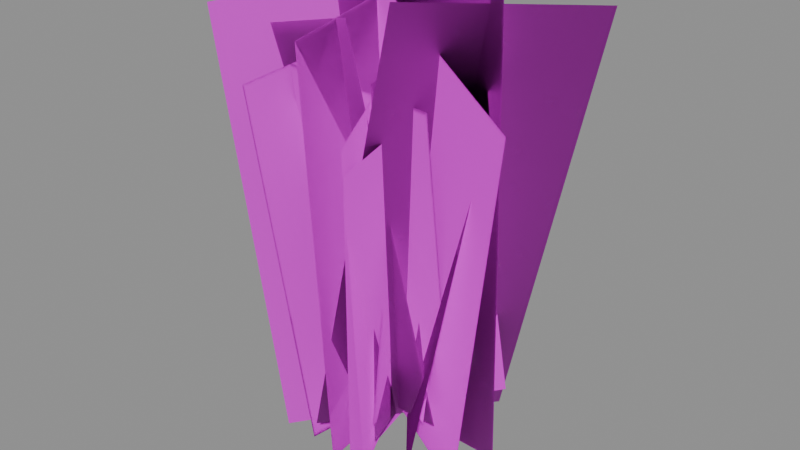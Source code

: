 # Source: weed04.blend  (saved by Blender 5.2.45; exported with 4.5.12 LTS)
import bpy
from mathutils import Matrix  # noqa: F401  (used for matrix-valued properties, if any)

bpy.ops.wm.read_factory_settings(use_empty=True)
scene = bpy.context.scene
scene.name = 'Scene'

# ---- images (referenced by path relative to the original .blend; pixels are not part of the script)
import os
ASSET_DIR = os.environ.get("B2B_ASSET_DIR", "")  # directory of the original .blend (textures are referenced by path, not embedded)
HERE = os.path.dirname(os.path.abspath(__file__))  # packed textures are extracted next to this script under _unpacked/

def load_image(name, relpath, width, height, colorspace="sRGB"):
    """Load a texture the original file referenced (path relative to the .blend, or extracted next to this script)."""
    p = next((c for c in (os.path.join(HERE, relpath), os.path.join(ASSET_DIR, relpath)) if relpath and os.path.exists(c)), "")
    if p:
        img = bpy.data.images.load(p, check_existing=True)
        img.name = name
    else:  # same state as the original file: an image datablock whose file is absent (Cycles renders it pink)
        img = bpy.data.images.new(name, width, height)
        img.source = "FILE"
        img.filepath = "//" + (relpath or name)
    img.colorspace_settings.name = colorspace
    return img
img_leaf_png = load_image('leaf.png', 'leaf.png', 1024, 1024, 'sRGB')

# ---- materials (node trees are filled in below, after node groups)
mat_weed04_leaf = bpy.data.materials.new('weed04_leaf')
mat_weed04_leaf.use_backface_culling = True

# ---- material node trees
mat_weed04_leaf.use_nodes = True; mat_weed04_leaf.node_tree.nodes.clear()
_N = mat_weed04_leaf.node_tree.nodes; _L = mat_weed04_leaf.node_tree.links
n0 = _N.new('ShaderNodeBsdfPrincipled'); n0.name = 'Principled BSDF'; n0.location = (-200, 100)
n0.inputs[2].default_value = 0.6
n0.inputs[10].default_value = 0.005
n1 = _N.new('ShaderNodeOutputMaterial'); n1.name = 'Material Output'; n1.location = (200, 100)
n2 = _N.new('ShaderNodeTexImage'); n2.name = 'Image Texture'; n2.location = (0, 0)
n2.image = img_leaf_png
n3 = _N.new('ShaderNodeMath'); n3.name = 'Math'; n3.location = (0, 0)
n3.operation = 'ROUND'
_L.new(n0.outputs[0], n1.inputs[0])
_L.new(n2.outputs[0], n0.inputs[0])
_L.new(n2.outputs[1], n3.inputs[0])
_L.new(n3.outputs[0], n0.inputs[4])
n1.is_active_output = True

# ---- meshes
me_weed04_lod0 = bpy.data.meshes.new('weed04_lod0')
me_weed04_lod0.from_pydata([(-0.2994, 0.5077, 0.1557), (0.4852, -0.4731, -0.1557), (1.031, -0.3714, 2.684), (0.2459, 0.6094, 2.995), (-0.2994, 0.5077, 0.1557), (0.4852, -0.4731, -0.1557), (1.031, -0.3714, 2.684), (0.2459, 0.6094, 2.995), (0.5661, -0.2513, 0.1875), (-0.6978, 0.1444, -0.1875), (-1.142, -0.2166, 2.824), (0.1216, -0.6122, 3.199), (0.5661, -0.2513, 0.1875), (-0.6978, 0.1444, -0.1875), (-1.142, -0.2166, 2.824), (0.1216, -0.6122, 3.199), (-0.2093, 0.6487, -0.1784), (0.2148, -0.5206, 0.1784), (0.229, -0.1857, 3.091), (-0.1951, 0.9836, 2.734), (-0.2093, 0.6487, -0.1784), (0.2148, -0.5206, 0.1784), (0.229, -0.1857, 3.091), (-0.1951, 0.9836, 2.734), (-0.1426, 0.4795, 0.1884), (0.2008, -0.612, -0.1884), (0.3336, -0.9142, 2.497), (-0.00976, 0.1774, 2.874), (-0.1426, 0.4795, 0.1884), (0.2008, -0.612, -0.1884), (0.3336, -0.9142, 2.497), (-0.00976, 0.1774, 2.874), (0.503, -0.2494, 0.3257), (-0.6693, 0.3022, -0.3257), (-1.214, 0.4754, 2.713), (-0.04208, -0.07623, 3.365), (0.503, -0.2494, 0.3257), (-0.6693, 0.3022, -0.3257), (-1.214, 0.4754, 2.713), (-0.04208, -0.07623, 3.365), (-0.003132, -0.5798, 0.1585), (0.1248, 0.6646, -0.1585), (0.4664, 0.9027, 2.733), (0.3385, -0.3416, 3.05), (-0.003132, -0.5798, 0.1585), (0.1248, 0.6646, -0.1585), (0.4664, 0.9027, 2.733), (0.3385, -0.3416, 3.05), (0.595, -0.07681, -0.02366), (-0.5835, -0.05499, 0.02366), (-0.5503, -0.4338, 2.72), (0.6282, -0.4556, 2.673), (0.595, -0.07681, -0.02366), (-0.5835, -0.05499, 0.02366), (-0.5503, -0.4338, 2.72), (0.6282, -0.4556, 2.673), (-0.5956, 0.3969, -0.2953), (0.5011, -0.2545, 0.2953), (0.1881, 0.2175, 3.264), (-0.9085, 0.8689, 2.674), (-0.5956, 0.3969, -0.2953), (0.5011, -0.2545, 0.2953), (0.1881, 0.2175, 3.264), (-0.9085, 0.8689, 2.674), (-0.5798, 0.1157, 0.35), (0.6875, -0.179, -0.35), (1.236, -0.5015, 2.69), (-0.03167, -0.2068, 3.39), (-0.5798, 0.1157, 0.35), (0.6875, -0.179, -0.35), (1.236, -0.5015, 2.69), (-0.03167, -0.2068, 3.39), (-0.341, -0.5661, -0.1704), (0.1835, 0.5113, 0.1704), (-0.2064, 0.3756, 2.944), (-0.731, -0.7018, 2.603), (-0.341, -0.5661, -0.1704), (0.1835, 0.5113, 0.1704), (-0.2064, 0.3756, 2.944), (-0.731, -0.7018, 2.603), (-0.1224, 0.6478, -0.00311), (0.198, -0.482, 0.00311), (0.201, -0.4755, 2.76), (-0.1194, 0.6543, 2.754), (-0.1224, 0.6478, -0.00311), (0.198, -0.482, 0.00311), (0.201, -0.4755, 2.76), (-0.1194, 0.6543, 2.754), (0.02274, 0.6808, 0.1298), (-0.02134, -0.696, -0.1298), (-0.0005253, -0.9229, 3.104), (0.04355, 0.4539, 3.363), (0.02274, 0.6808, 0.1298), (-0.02134, -0.696, -0.1298), (-0.0005253, -0.9229, 3.104), (0.04355, 0.4539, 3.363)], [], [(0, 1, 2, 3), (7, 6, 5, 4), (8, 9, 10, 11), (15, 14, 13, 12), (16, 17, 18, 19), (23, 22, 21, 20), (24, 25, 26, 27), (31, 30, 29, 28), (32, 33, 34, 35), (39, 38, 37, 36), (40, 41, 42, 43), (47, 46, 45, 44), (48, 49, 50, 51), (55, 54, 53, 52), (56, 57, 58, 59), (63, 62, 61, 60), (64, 65, 66, 67), (71, 70, 69, 68), (72, 73, 74, 75), (79, 78, 77, 76), (80, 81, 82, 83), (87, 86, 85, 84), (88, 89, 90, 91), (95, 94, 93, 92)])
me_weed04_lod0.polygons.foreach_set('use_smooth', [True] * 24)
_uv = me_weed04_lod0.uv_layers.new(name='UVMap')
_uv.uv.foreach_set('vector', [0.0, 0.0, 1.0, 0.0, 1.0, 1.0, 0.0, 1.0, 0.0, 1.0, 1.0, 1.0, 1.0, 0.0, 0.0, 0.0, 0.0, 0.0, 1.0, 0.0, 1.0, 1.0, 0.0, 1.0, 0.0, 1.0, 1.0, 1.0, 1.0, 0.0, 0.0, 0.0, 0.0, 0.0, 1.0, 0.0, 1.0, 1.0, 0.0, 1.0, 0.0, 1.0, 1.0, 1.0, 1.0, 0.0, 0.0, 0.0, 0.0, 0.0, 1.0, 0.0, 1.0, 1.0, 0.0, 1.0, 0.0, 1.0, 1.0, 1.0, 1.0, 0.0, 0.0, 0.0, 0.0, 0.0, 1.0, 0.0, 1.0, 1.0, 0.0, 1.0, 0.0, 1.0, 1.0, 1.0, 1.0, 0.0, 0.0, 0.0, 0.0, 0.0, 1.0, 0.0, 1.0, 1.0, 0.0, 1.0, 0.0, 1.0, 1.0, 1.0, 1.0, 0.0, 0.0, 0.0, 0.0, 0.0, 1.0, 0.0, 1.0, 1.0, 0.0, 1.0, 0.0, 1.0, 1.0, 1.0, 1.0, 0.0, 0.0, 0.0, 0.0, 0.0, 1.0, 0.0, 1.0, 1.0, 0.0, 1.0, 0.0, 1.0, 1.0, 1.0, 1.0, 0.0, 0.0, 0.0, 0.0, 0.0, 1.0, 0.0, 1.0, 1.0, 0.0, 1.0, 0.0, 1.0, 1.0, 1.0, 1.0, 0.0, 0.0, 0.0, 0.0, 0.0, 1.0, 0.0, 1.0, 1.0, 0.0, 1.0, 0.0, 1.0, 1.0, 1.0, 1.0, 0.0, 0.0, 0.0, 0.0, 0.0, 1.0, 0.0, 1.0, 1.0, 0.0, 1.0, 0.0, 1.0, 1.0, 1.0, 1.0, 0.0, 0.0, 0.0, 0.0, 0.0, 1.0, 0.0, 1.0, 1.0, 0.0, 1.0, 0.0, 1.0, 1.0, 1.0, 1.0, 0.0, 0.0, 0.0])
_uv.active_render = True
_uv = me_weed04_lod0.uv_layers.new(name='Wind')
_uv.uv.foreach_set('vector', [0.0421, 0.0, 0.0, 0.0, 0.7255, 0.0, 0.8097, 0.0, 0.8097, 0.0, 0.7255, 0.0, 0.0, 0.0, 0.0421, 0.0, 0.05069, 0.37, 0.0, 0.37, 0.7634, 0.37, 0.8648, 0.37, 0.8648, 0.37, 0.7634, 0.37, 0.0, 0.37, 0.05069, 0.37, 0.0, 0.74, 0.04822, 0.74, 0.8355, 0.74, 0.7391, 0.74, 0.7391, 0.74, 0.8355, 0.74, 0.04822, 0.74, 0.0, 0.74, 0.05092, 0.11, 0.0, 0.11, 0.675, 0.11, 0.7769, 0.11, 0.7769, 0.11, 0.675, 0.11, 0.0, 0.11, 0.05092, 0.11, 0.08803, 0.48, 0.0, 0.48, 0.7335, 0.48, 0.9095, 0.48, 0.9095, 0.48, 0.7335, 0.48, 0.0, 0.48, 0.08803, 0.48, 0.04284, 0.85, 0.0, 0.85, 0.7388, 0.85, 0.8245, 0.85, 0.8245, 0.85, 0.7388, 0.85, 0.0, 0.85, 0.04284, 0.85, 0.0, 0.22, 0.006396, 0.22, 0.7353, 0.22, 0.7225, 0.22, 0.7225, 0.22, 0.7353, 0.22, 0.006396, 0.22, 0.0, 0.22, 0.0, 0.59, 0.07982, 0.59, 0.8824, 0.59, 0.7227, 0.59, 0.7227, 0.59, 0.8824, 0.59, 0.07982, 0.59, 0.0, 0.59, 0.09462, 0.96, 0.0, 0.96, 0.7272, 0.96, 0.9164, 0.96, 0.9164, 0.96, 0.7272, 0.96, 0.0, 0.96, 0.09462, 0.96, 0.0, 0.33, 0.04607, 0.33, 0.7957, 0.33, 0.7036, 0.33, 0.7036, 0.33, 0.7957, 0.33, 0.04607, 0.33, 0.0, 0.33, 0.0, 0.7, 0.0008407, 0.7, 0.7461, 0.7, 0.7444, 0.7, 0.7444, 0.7, 0.7461, 0.7, 0.0008407, 0.7, 0.0, 0.7, 0.03508, 0.07, 0.0, 0.07, 0.839, 0.07, 0.9091, 0.07, 0.9091, 0.07, 0.839, 0.07, 0.0, 0.07, 0.03508, 0.07])
_uv = me_weed04_lod0.uv_layers.new(name='Leaf')
_uv.uv.foreach_set('vector', [0.3497, 0.95, 0.3497, 1.0, 1.0, 1.0, 1.0, 1.0, 1.0, 1.0, 1.0, 1.0, 0.3497, 1.0, 0.3497, 0.95, 0.3497, 0.975, 0.3497, 1.0, 1.0, 1.0, 1.0, 1.0, 1.0, 1.0, 1.0, 1.0, 0.3497, 1.0, 0.3497, 0.975, 0.3497, 1.0, 0.3497, 0.919, 1.0, 1.0, 1.0, 1.0, 1.0, 1.0, 1.0, 1.0, 0.3497, 0.919, 0.3497, 1.0, 0.3497, 0.856, 0.3497, 1.0, 1.0, 1.0, 1.0, 1.0, 1.0, 1.0, 1.0, 1.0, 0.3497, 1.0, 0.3497, 0.856, 0.3497, 0.893, 0.3497, 1.0, 1.0, 1.0, 1.0, 1.0, 1.0, 1.0, 1.0, 1.0, 0.3497, 1.0, 0.3497, 0.893, 0.3497, 0.94, 0.3497, 1.0, 1.0, 1.0, 1.0, 1.0, 1.0, 1.0, 1.0, 1.0, 0.3497, 1.0, 0.3497, 0.94, 0.3497, 1.0, 0.3497, 0.981, 1.0, 1.0, 1.0, 1.0, 1.0, 1.0, 1.0, 1.0, 0.3497, 0.981, 0.3497, 1.0, 0.3497, 1.0, 0.3497, 0.898, 1.0, 1.0, 1.0, 1.0, 1.0, 1.0, 1.0, 1.0, 0.3497, 0.898, 0.3497, 1.0, 0.3497, 0.922, 0.3497, 1.0, 1.0, 1.0, 1.0, 1.0, 1.0, 1.0, 1.0, 1.0, 0.3497, 1.0, 0.3497, 0.922, 0.3497, 1.0, 0.3497, 0.901, 1.0, 1.0, 1.0, 1.0, 1.0, 1.0, 1.0, 1.0, 0.3497, 0.901, 0.3497, 1.0, 0.3497, 1.0, 0.3497, 0.925, 1.0, 1.0, 1.0, 1.0, 1.0, 1.0, 1.0, 1.0, 0.3497, 0.925, 0.3497, 1.0, 0.3497, 1.0, 0.3497, 1.0, 1.0, 1.0, 1.0, 1.0, 1.0, 1.0, 1.0, 1.0, 0.3497, 1.0, 0.3497, 1.0])
me_weed04_lod0.materials.append(mat_weed04_leaf)
me_weed04_lod0.update()
me_weed04_lod0.normals_split_custom_set([tuple(v) for v in zip(*[iter([1.037e-05, 5.486e-05, -1.0, 2.999e-05, 3.231e-05, -1.0, 4.151e-05, 1.911e-05, -1.0, 8.624e-06, 5.686e-05, -1.0, -1.219e-05, -5.272e-05, 1.0, -2.825e-05, -3.432e-05, 1.0, -4.691e-05, -1.284e-05, 1.0, -5.946e-05, 1.512e-06, 1.0, 8.416e-05, -2.749e-05, 1.0, -1.405e-05, -1.406e-06, 1.0, -2.038e-05, 2.831e-07, 1.0, -4.538e-05, 6.923e-06, 1.0, -9.179e-06, 7.547e-06, -1.0, 3.066e-05, -3.019e-06, -1.0, -7.942e-05, 2.623e-05, -1.0, 2.816e-06, 4.247e-06, -1.0, -6.433e-05, 7.543e-05, -1.0, -3.022e-05, -2.232e-05, -1.0, -4.844e-05, 2.989e-05, -1.0, -1.492e-05, -6.618e-05, -1.0, 2.473e-05, 3.806e-05, 1.0, 2.059e-05, 4.993e-05, 1.0, 5.502e-05, -4.873e-05, 1.0, 2.582e-05, 3.495e-05, 1.0, 6.913e-05, -5.513e-05, -1.0, 2.897e-05, 7.068e-05, -1.0, 6.983e-05, -5.731e-05, -1.0, 4.014e-05, 3.57e-05, -1.0, -7.289e-05, 6.688e-05, 1.0, -2.887e-05, -7.097e-05, 1.0, -6.399e-05, 3.901e-05, 1.0, -2.952e-05, -6.894e-05, 1.0, -4.25e-05, -3.304e-05, 1.0, -5.619e-05, -2.68e-05, 1.0, 3.457e-06, -5.417e-05, 1.0, -9.923e-05, -7.018e-06, 1.0, -6.557e-06, 5.56e-05, -1.0, 6.923e-05, 2.073e-05, -1.0, -6.673e-05, 8.292e-05, -1.0, 2.344e-05, 4.176e-05, -1.0, -1.886e-05, -3.104e-05, 1.0, -1.313e-05, 1.307e-05, 1.0, -1.928e-05, -3.43e-05, 1.0, -9.255e-06, 4.271e-05, 1.0, 1.536e-05, 4.336e-06, -1.0, 4.307e-06, -8.067e-05, -1.0, 2.499e-05, 7.82e-05, -1.0, 4.7e-06, -7.758e-05, -1.0, -7.57e-06, 3.378e-05, -1.0, 5.988e-05, 3.214e-05, -1.0, -3.823e-05, 3.451e-05, -1.0, 5.838e-05, 3.217e-05, -1.0, -3.411e-05, -3.275e-05, 1.0, -1.769e-05, -3.315e-05, 1.0, -3.286e-05, -3.28e-05, 1.0, 1.262e-05, -3.388e-05, 1.0, -3.824e-05, 2.98e-06, -1.0, 3.429e-05, -4.366e-05, -1.0, -4.983e-05, 1.046e-05, -1.0, 5.443e-05, -5.662e-05, -1.0, 9.939e-05, -4.229e-05, 1.0, 1.834e-05, 9.835e-06, 1.0, 7.927e-05, -2.941e-05, 1.0, -3.667e-05, 4.522e-05, 1.0, -0.0001088, -8.078e-05, 1.0, 8.643e-07, -0.0001098, 1.0, -6.646e-06, -0.0001078, 1.0, -3.546e-05, -0.0001002, 1.0, 6.959e-05, 9.117e-05, -1.0, -5.375e-05, 0.0001238, -1.0, 6.84e-05, 9.146e-05, -1.0, -2.602e-05, 0.0001165, -1.0, -9.045e-06, 3.034e-05, 1.0, -2.834e-05, -7.071e-06, 1.0, -3.104e-05, -1.222e-05, 1.0, -4.18e-05, -3.227e-05, 1.0, 3.661e-05, 2.287e-05, -1.0, 4.029e-05, 2.939e-05, -1.0, -1.399e-05, -7.434e-05, -1.0, 2.286e-05, -3.412e-06, -1.0, -9.854e-06, 5.724e-06, 1.0, -0.0005438, 0.001889, 1.0, -2.449e-05, 5.733e-05, 1.0, -3.797e-05, 0.0001049, 1.0, -3.922e-06, 4.285e-05, -1.0, 0.0005438, -0.001889, -1.0, -9.796e-08, 2.937e-05, -1.0, 2.332e-05, -5.321e-05, -1.0, -8.054e-05, -1.39e-05, -1.0, -7.732e-05, 9.222e-05, -1.0, -7.992e-05, 6.586e-06, -1.0, -7.882e-05, 4.275e-05, -1.0, 8.061e-05, 1.599e-05, 1.0, 7.747e-05, -8.704e-05, 1.0, 8.032e-05, 6.527e-06, 1.0, 8.112e-05, 3.285e-05, 1.0])] * 3)])
me_weed04_lod1 = bpy.data.meshes.new('weed04_lod1')
me_weed04_lod1.from_pydata([(-0.1929, -0.6823, 0.09635), (0.4959, 0.6773, -0.1471), (1.236, 0.6577, 3.197), (0.5468, -0.7019, 3.39), (-0.1929, -0.6823, 0.09635), (0.4959, 0.6773, -0.1471), (1.236, 0.6577, 3.197), (0.5468, -0.7019, 3.39), (0.9842, -0.1067, 0.01984), (-1.009, 0.02474, -0.03028), (-1.061, -0.006011, 3.35), (0.9319, -0.1374, 3.39), (0.9842, -0.1067, 0.01984), (-1.009, 0.02474, -0.03028), (-1.061, -0.006011, 3.35), (0.9319, -0.1374, 3.39), (0.5194, -0.3238, 0.2292), (-0.4136, 0.4916, -0.35), (-0.4394, 0.9836, 2.201), (0.4936, 0.1683, 2.66), (0.5194, -0.3238, 0.2292), (-0.4136, 0.4916, -0.35), (-0.4394, 0.9836, 2.201), (0.4936, 0.1683, 2.66), (0.1261, 0.5255, 0.1985), (0.02531, -0.5651, -0.3031), (0.3589, -0.9229, 2.333), (0.4597, 0.1677, 2.73), (0.1261, 0.5255, 0.1985), (0.02531, -0.5651, -0.3031), (0.3589, -0.9229, 2.333), (0.4597, 0.1677, 2.73), (0.69, 0.4662, 0.1764), (-0.7032, -0.4806, -0.2693), (-1.214, -0.5379, 3.037), (0.1788, 0.4089, 3.39), (0.69, 0.4662, 0.1764), (-0.7032, -0.4806, -0.2693), (-1.214, -0.5379, 3.037), (0.1788, 0.4089, 3.39)], [], [(0, 1, 2, 3), (7, 6, 5, 4), (8, 9, 10, 11), (15, 14, 13, 12), (16, 17, 18, 19), (23, 22, 21, 20), (24, 25, 26, 27), (31, 30, 29, 28), (32, 33, 34, 35), (39, 38, 37, 36)])
me_weed04_lod1.polygons.foreach_set('use_smooth', [True] * 10)
_uv = me_weed04_lod1.uv_layers.new(name='UVMap')
_uv.uv.foreach_set('vector', [0.0, 0.0, 1.0, 0.0, 1.0, 1.0, 0.0, 1.0, 0.0, 1.0, 1.0, 1.0, 1.0, 0.0, 0.0, 0.0, 0.0, 0.0, 1.0, 0.0, 1.0, 1.0, 0.0, 1.0, 0.0, 1.0, 1.0, 1.0, 1.0, 0.0, 0.0, 0.0, 0.0, 0.0, 1.0, 0.0, 1.0, 1.0, 0.0, 1.0, 0.0, 1.0, 1.0, 1.0, 1.0, 0.0, 0.0, 0.0, 0.0, 0.0, 1.0, 0.0, 1.0, 1.0, 0.0, 1.0, 0.0, 1.0, 1.0, 1.0, 1.0, 0.0, 0.0, 0.0, 0.0, 0.0, 1.0, 0.0, 1.0, 1.0, 0.0, 1.0, 0.0, 1.0, 1.0, 1.0, 1.0, 0.0, 0.0, 0.0])
_uv.active_render = True
_uv = me_weed04_lod1.uv_layers.new(name='Wind')
_uv.uv.foreach_set('vector', [0.0285, 0.0, 0.0, 0.0, 0.9457, 0.0, 1.0, 0.0, 1.0, 0.0, 0.9457, 0.0, 0.0, 0.0, 0.0285, 0.0, 0.006695, 0.37, 0.0, 0.37, 1.0, 0.37, 1.0, 0.37, 1.0, 0.37, 1.0, 0.37, 0.0, 0.37, 0.006695, 0.37, 0.08682, 0.74, 0.0, 0.74, 0.8337, 0.74, 1.0, 0.74, 1.0, 0.74, 0.8337, 0.74, 0.0, 0.74, 0.08682, 0.74, 0.07689, 0.11, 0.0, 0.11, 0.9035, 0.11, 1.0, 0.11, 1.0, 0.11, 0.9035, 0.11, 0.0, 0.11, 0.07689, 0.11, 0.05395, 0.48, 0.0, 0.48, 0.9289, 0.48, 1.0, 0.48, 1.0, 0.48, 0.9289, 0.48, 0.0, 0.48, 0.05395, 0.48])
_uv = me_weed04_lod1.uv_layers.new(name='Leaf')
_uv.uv.foreach_set('vector', [0.3497, 1.0, 0.3497, 1.0, 1.0, 1.0, 1.0, 1.0, 1.0, 1.0, 1.0, 1.0, 0.3497, 1.0, 0.3497, 1.0, 0.3497, 1.0, 0.3497, 1.0, 1.0, 1.0, 1.0, 1.0, 1.0, 1.0, 1.0, 1.0, 0.3497, 1.0, 0.3497, 1.0, 0.3497, 1.0, 0.3497, 1.0, 1.0, 1.0, 1.0, 1.0, 1.0, 1.0, 1.0, 1.0, 0.3497, 1.0, 0.3497, 1.0, 0.3497, 1.0, 0.3497, 1.0, 1.0, 1.0, 1.0, 1.0, 1.0, 1.0, 1.0, 1.0, 0.3497, 1.0, 0.3497, 1.0, 0.3497, 1.0, 0.3497, 1.0, 1.0, 1.0, 1.0, 1.0, 1.0, 1.0, 1.0, 1.0, 0.3497, 1.0, 0.3497, 1.0])
me_weed04_lod1.materials.append(mat_weed04_leaf)
me_weed04_lod1.update()
me_weed04_lod1.normals_split_custom_set([tuple(v) for v in zip(*[iter([-1.046e-05, -4.094e-05, -1.0, 3.335e-05, 3.4e-05, -1.0, -1.138e-05, -3.694e-05, -1.0, -9.708e-06, -1.211e-05, -1.0, 2.874e-05, 8.838e-05, 1.0, -9.827e-06, -4.388e-06, 1.0, 1.614e-05, 3.198e-05, 1.0, -1.974e-05, -2.836e-05, 1.0, 2.281e-05, -1.528e-05, 1.0, -3.191e-05, -1.79e-05, 1.0, -3.975e-05, -1.106e-05, 1.0, 3.704e-05, -2.231e-05, 1.0, 3.381e-05, 1.157e-05, -1.0, 4.639e-05, 1.695e-05, -1.0, -3.869e-05, 1.621e-05, -1.0, -3.721e-05, 2.233e-05, -1.0, -3.241e-05, 1.74e-05, -1.0, 4.648e-05, -6.209e-05, -1.0, -7.604e-05, 3.141e-05, -1.0, 8.807e-06, -4.945e-05, -1.0, 6.486e-05, -4.816e-05, 1.0, 1.371e-06, 1.276e-05, 1.0, 5.646e-05, -1.326e-05, 1.0, 4.076e-05, 3.628e-06, 1.0, 2.259e-05, -7.018e-05, -1.0, -9.024e-05, 2.722e-05, -1.0, -7.7e-05, -9.227e-05, -1.0, -9.126e-05, 3.763e-05, -1.0, 2.351e-05, 8.047e-07, 1.0, 4.317e-05, 1.584e-05, 1.0, 2.692e-05, 4.101e-05, 1.0, -2.49e-06, 7.436e-06, 1.0, -2.243e-05, -7.742e-05, -1.0, 7.761e-05, 1.237e-05, -1.0, 7.544e-05, -1.57e-05, -1.0, 4.531e-05, -3.816e-05, -1.0, -1.328e-05, 4.045e-05, 1.0, -0.0001094, -1.995e-05, 1.0, -3.298e-05, 5.693e-05, 1.0, -3.824e-05, 2.909e-05, 1.0])] * 3)])

# ---- objects
ob_weed04_lod0 = bpy.data.objects.new('weed04_lod0', me_weed04_lod0)
ob_weed04_lod1 = bpy.data.objects.new('weed04_lod1', me_weed04_lod1)

# ---- transforms, parenting, visibility, modifiers, constraints
ob_weed04_lod0.location = (0.0, 0.0, 0.0)
ob_weed04_lod1.location = (0.0, 0.0, 0.0)

# ---- collection membership
scene.collection.objects.link(ob_weed04_lod0)
scene.collection.objects.link(ob_weed04_lod1)

# ---- scene / render settings (as saved in the file)
scene.frame_start = 1; scene.frame_end = 250; scene.frame_set(1)
scene.render.engine = 'BLENDER_EEVEE_NEXT'
scene.render.bake_bias = 0.0
scene.render.bake_samples = 0
scene.render.compositor_device = 'GPU'
scene.eevee.use_volume_custom_range = False
scene.eevee.fast_gi_thickness_near = 0.1
scene.eevee.fast_gi_thickness_far = 0.0
scene.eevee.ray_tracing_options.screen_trace_thickness = 0.1
bpy.context.view_layer.update()

# ---- added for rendering (the .blend has no active camera and no usable light): camera, sun + grey world if the file has none
cam_auto = bpy.data.cameras.new('AutoCamera')
cam_auto.lens = 50.0
cam_auto.sensor_width = 36.0
cam_auto.clip_end = 1000.0
ob_auto_camera = bpy.data.objects.new('AutoCamera', cam_auto)
scene.collection.objects.link(ob_auto_camera)
ob_auto_camera.location = (4.50773, -5.36615, 5.11765)
ob_auto_camera.rotation_euler = (1.09748, -7.21219e-08, 0.694738)
scene.camera = ob_auto_camera
light_auto_sun = bpy.data.lights.new('AutoSun', 'SUN')
light_auto_sun.energy = 3.0
light_auto_sun.angle = 0.0523599
ob_auto_sun = bpy.data.objects.new('AutoSun', light_auto_sun)
scene.collection.objects.link(ob_auto_sun)
ob_auto_sun.rotation_euler = (0.872665, 0.174533, 0.523599)
if scene.world is None:
    world_auto = bpy.data.worlds.new('AutoWorld')
    world_auto.color = (0.3, 0.3, 0.3)
    scene.world = world_auto
bpy.context.view_layer.update()
